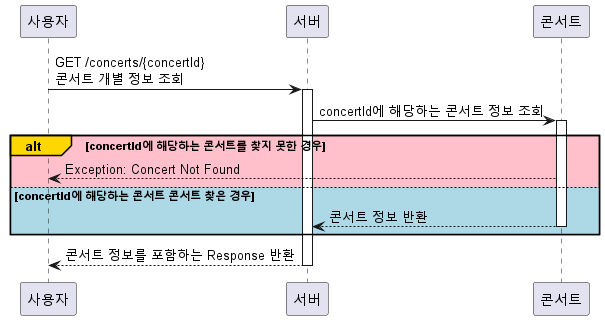

The diagram above was rendered by PlantUML. Its source (embedded in the PNG):
@startuml
'https://plantuml.com/sequence-diagram

participant 사용자
participant 서버
participant 콘서트

사용자 -> 서버 : GET /concerts/{concertId}\n콘서트 개별 정보 조회
activate 서버

서버 -> 콘서트 : concertId에 해당하는 콘서트 정보 조회
activate 콘서트
alt#Gold #Pink concertId에 해당하는 콘서트를 찾지 못한 경우
        콘서트 --> 사용자 : Exception: Concert Not Found
else #LightBlue concertId에 해당하는 콘서트 콘서트 찾은 경우
         콘서트 --> 서버 : 콘서트 정보 반환
    deactivate 콘서트
end
서버 --> 사용자: 콘서트 정보를 포함하는 Response 반환
deactivate 서버
@enduml